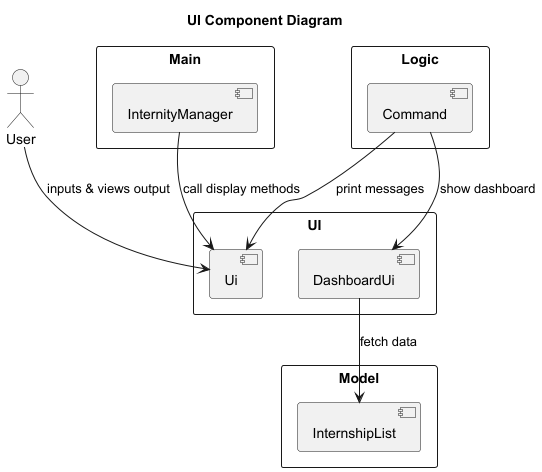

The diagram above was rendered by PlantUML. Its source (embedded in the PNG):
@startuml
title UI Component Diagram

actor User

rectangle "Main" {
    [InternityManager]
}

rectangle "Logic" {
    [Command]
}

rectangle "Model" {
    [InternshipList]
}

rectangle "UI" {
    [Ui]
    [DashboardUi]
}

User --> [Ui] : inputs & views output
[InternityManager] --> [Ui] : call display methods
[Command] --> [Ui] : print messages
[Command] --> [DashboardUi] : show dashboard
[DashboardUi] --> [InternshipList] : fetch data

@enduml